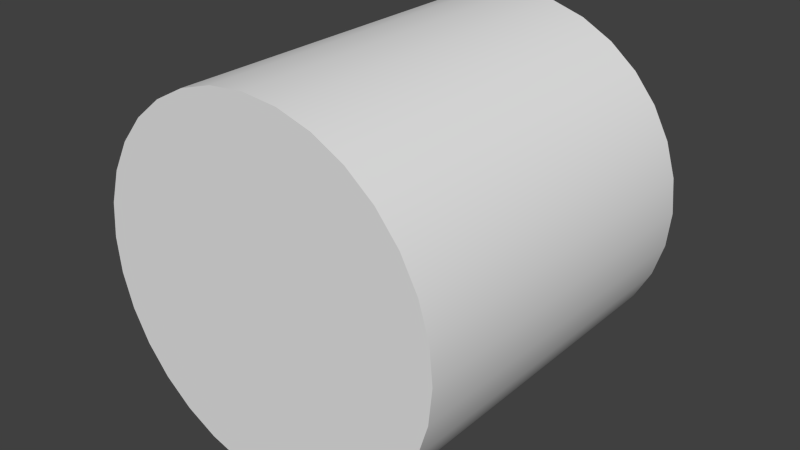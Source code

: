 # Source: UnitCylinder.blend  (saved by Blender 2.76.0; exported with 4.5.12 LTS)
import bpy
from mathutils import Matrix  # noqa: F401  (used for matrix-valued properties, if any)

bpy.ops.wm.read_factory_settings(use_empty=True)
scene = bpy.context.scene
scene.name = 'Scene'

# ---- collections
col_collection_1 = bpy.data.collections.new('Collection 1'); scene.collection.children.link(col_collection_1)

# ---- world
world_world = bpy.data.worlds.new('World'); scene.world = world_world
world_world.color = (0.05088, 0.05088, 0.05088)
world_world.use_sun_shadow = False
world_world.sun_shadow_jitter_overblur = 0.0
world_world.cycles.sampling_method = 'MANUAL'
world_world.cycles.sample_map_resolution = 256

# ---- meshes
me_cylinder = bpy.data.meshes.new('Cylinder')
me_cylinder.from_pydata([(0.0, 0.5, 0.5), (0.0, -0.5, 0.5), (0.09755, 0.5, 0.4904), (0.09755, -0.5, 0.4904), (0.1913, 0.5, 0.4619), (0.1913, -0.5, 0.4619), (0.2778, 0.5, 0.4157), (0.2778, -0.5, 0.4157), (0.3536, 0.5, 0.3536), (0.3536, -0.5, 0.3536), (0.4157, 0.5, 0.2778), (0.4157, -0.5, 0.2778), (0.4619, 0.5, 0.1913), (0.4619, -0.5, 0.1913), (0.4904, 0.5, 0.09754), (0.4904, -0.5, 0.09755), (0.5, 0.5, -1.49e-07), (0.5, -0.5, -5.96e-08), (0.4904, 0.5, -0.09755), (0.4904, -0.5, -0.09755), (0.4619, 0.5, -0.1913), (0.4619, -0.5, -0.1913), (0.4157, 0.5, -0.2778), (0.4157, -0.5, -0.2778), (0.3536, 0.5, -0.3536), (0.3536, -0.5, -0.3536), (0.2778, 0.5, -0.4157), (0.2778, -0.5, -0.4157), (0.1913, 0.5, -0.4619), (0.1913, -0.5, -0.4619), (0.09755, 0.5, -0.4904), (0.09755, -0.5, -0.4904), (-1.629e-07, 0.5, -0.5), (-1.629e-07, -0.5, -0.5), (-0.09755, 0.5, -0.4904), (-0.09755, -0.5, -0.4904), (-0.1913, 0.5, -0.4619), (-0.1913, -0.5, -0.4619), (-0.2778, 0.5, -0.4157), (-0.2778, -0.5, -0.4157), (-0.3536, 0.5, -0.3536), (-0.3536, -0.5, -0.3536), (-0.4157, 0.5, -0.2778), (-0.4157, -0.5, -0.2778), (-0.4619, 0.5, -0.1913), (-0.4619, -0.5, -0.1913), (-0.4904, 0.5, -0.09754), (-0.4904, -0.5, -0.09754), (-0.5, 0.5, 2.98e-07), (-0.5, -0.5, 3.576e-07), (-0.4904, 0.5, 0.09755), (-0.4904, -0.5, 0.09755), (-0.4619, 0.5, 0.1913), (-0.4619, -0.5, 0.1913), (-0.4157, 0.5, 0.2778), (-0.4157, -0.5, 0.2778), (-0.3536, 0.5, 0.3536), (-0.3536, -0.5, 0.3536), (-0.2778, 0.5, 0.4157), (-0.2778, -0.5, 0.4157), (-0.1913, 0.5, 0.4619), (-0.1913, -0.5, 0.4619), (-0.09754, 0.5, 0.4904), (-0.09754, -0.5, 0.4904)], [], [(0, 1, 3, 2), (2, 3, 5, 4), (4, 5, 7, 6), (6, 7, 9, 8), (8, 9, 11, 10), (10, 11, 13, 12), (12, 13, 15, 14), (14, 15, 17, 16), (16, 17, 19, 18), (18, 19, 21, 20), (20, 21, 23, 22), (22, 23, 25, 24), (24, 25, 27, 26), (26, 27, 29, 28), (28, 29, 31, 30), (30, 31, 33, 32), (32, 33, 35, 34), (34, 35, 37, 36), (36, 37, 39, 38), (38, 39, 41, 40), (40, 41, 43, 42), (42, 43, 45, 44), (44, 45, 47, 46), (46, 47, 49, 48), (48, 49, 51, 50), (50, 51, 53, 52), (52, 53, 55, 54), (54, 55, 57, 56), (56, 57, 59, 58), (58, 59, 61, 60), (3, 1, 63, 61, 59, 57, 55, 53, 51, 49, 47, 45, 43, 41, 39, 37, 35, 33, 31, 29, 27, 25, 23, 21, 19, 17, 15, 13, 11, 9, 7, 5), (62, 63, 1, 0), (60, 61, 63, 62), (0, 2, 4, 6, 8, 10, 12, 14, 16, 18, 20, 22, 24, 26, 28, 30, 32, 34, 36, 38, 40, 42, 44, 46, 48, 50, 52, 54, 56, 58, 60, 62)])
me_cylinder.polygons.foreach_set('use_smooth', [True] * 34)
me_cylinder.use_remesh_preserve_volume = False
me_cylinder.use_remesh_preserve_attributes = False
me_cylinder.use_mirror_vertex_groups = False
me_cylinder.update()

# ---- objects
ob_cylinder = bpy.data.objects.new('Cylinder', me_cylinder)

# ---- transforms, parenting, visibility, modifiers, constraints
ob_cylinder.location = (0.0, 0.0, 0.0)
ob_cylinder.lineart.crease_threshold = 0.0
_m = ob_cylinder.modifiers.new('EdgeSplit', 'EDGE_SPLIT')

# ---- collection membership
col_collection_1.objects.link(ob_cylinder)

# ---- scene / render settings (as saved in the file)
scene.frame_start = 1; scene.frame_end = 250; scene.frame_set(1)
scene.render.engine = 'BLENDER_EEVEE_NEXT'
scene.render.resolution_percentage = 50
scene.render.dither_intensity = 0.0
scene.cycles.use_denoising = False
scene.cycles.samples = 10
scene.cycles.sampling_pattern = 'TABULATED_SOBOL'
scene.cycles.light_sampling_threshold = 0.0
scene.cycles.use_adaptive_sampling = False
scene.cycles.use_light_tree = False
scene.cycles.blur_glossy = 0.0
scene.cycles.pixel_filter_type = 'GAUSSIAN'
scene.cycles.sample_clamp_indirect = 0.0
scene.view_settings.view_transform = 'Standard'
bpy.context.view_layer.update()

# ---- added for rendering (the .blend has no active camera and no usable light): camera, sun
cam_auto = bpy.data.cameras.new('AutoCamera')
cam_auto.lens = 50.0
cam_auto.sensor_width = 36.0
cam_auto.clip_end = 1000.0
ob_auto_camera = bpy.data.objects.new('AutoCamera', cam_auto)
scene.collection.objects.link(ob_auto_camera)
ob_auto_camera.location = (1.60254, -1.92304, 1.28203)
ob_auto_camera.rotation_euler = (1.09748, -7.21219e-08, 0.694738)
scene.camera = ob_auto_camera
light_auto_sun = bpy.data.lights.new('AutoSun', 'SUN')
light_auto_sun.energy = 3.0
light_auto_sun.angle = 0.0523599
ob_auto_sun = bpy.data.objects.new('AutoSun', light_auto_sun)
scene.collection.objects.link(ob_auto_sun)
ob_auto_sun.rotation_euler = (0.872665, 0.174533, 0.523599)
bpy.context.view_layer.update()
